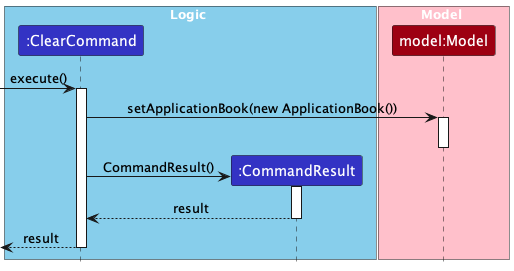

The diagram above was rendered by PlantUML. Its source (embedded in the PNG):
@startuml
!include ../style.puml
skinparam ArrowFontStyle plain

box Logic #skyblue
Participant ":ClearCommand" as ClearCommand LOGIC_COLOR
Participant ":CommandResult" as CommandResult LOGIC_COLOR
end box

box Model #pink
Participant "model:Model" as model MODEL_COLOR
end box

[-> ClearCommand ++: execute()
ClearCommand -> model ++: setApplicationBook(new ApplicationBook())
deactivate model
create CommandResult
ClearCommand -> CommandResult ++: CommandResult()
CommandResult --> ClearCommand --: result
ClearCommand -->[ --: result

@enduml